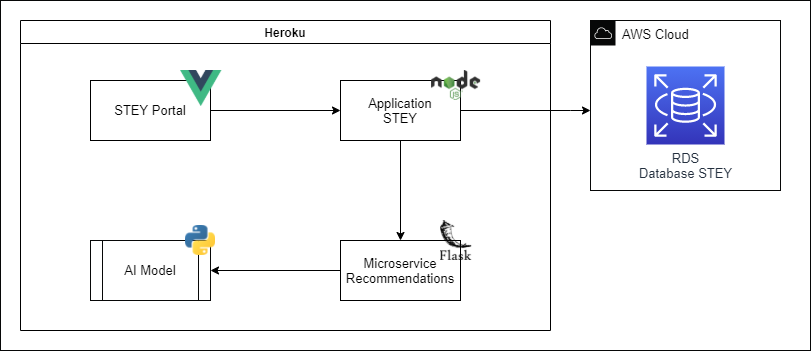

The diagram above was exported from draw.io. Its source (the exported page's mxGraphModel, read from the mxfile embedded in the PNG):
<mxGraphModel dx="2062" dy="1922" grid="1" gridSize="10" guides="1" tooltips="1" connect="1" arrows="1" fold="1" page="1" pageScale="1" pageWidth="850" pageHeight="1100" math="0" shadow="0">
  <root>
    <mxCell id="0" />
    <mxCell id="1" parent="0" />
    <mxCell id="2" value="" style="rounded=0;whiteSpace=wrap;html=1;fontColor=#050505;strokeColor=none;fillColor=default;" vertex="1" parent="1">
      <mxGeometry x="710" y="590" width="190" height="170" as="geometry" />
    </mxCell>
    <mxCell id="3" value="" style="rounded=0;whiteSpace=wrap;html=1;fontColor=#050505;strokeColor=none;fillColor=default;" vertex="1" parent="1">
      <mxGeometry x="140" y="590" width="530" height="310" as="geometry" />
    </mxCell>
    <mxCell id="4" value="" style="rounded=0;whiteSpace=wrap;html=1;fontColor=#050505;strokeColor=#070808;fillColor=none;" vertex="1" parent="1">
      <mxGeometry x="120" y="570" width="810" height="350" as="geometry" />
    </mxCell>
    <mxCell id="5" value="Heroku" style="swimlane;" vertex="1" parent="1">
      <mxGeometry x="140" y="590" width="530" height="310" as="geometry">
        <mxRectangle x="140" y="10" width="70" height="23" as="alternateBounds" />
      </mxGeometry>
    </mxCell>
    <mxCell id="6" style="edgeStyle=orthogonalEdgeStyle;rounded=0;orthogonalLoop=1;jettySize=auto;html=1;entryX=0;entryY=0.5;entryDx=0;entryDy=0;" edge="1" parent="5" source="17" target="14">
      <mxGeometry relative="1" as="geometry" />
    </mxCell>
    <mxCell id="7" value="" style="group" vertex="1" connectable="0" parent="5">
      <mxGeometry x="70" y="205" width="125" height="75" as="geometry" />
    </mxCell>
    <mxCell id="8" value="AI Model" style="shape=process;whiteSpace=wrap;html=1;backgroundOutline=1;fontColor=#050505;strokeColor=#070808;fontSize=13;" vertex="1" parent="7">
      <mxGeometry y="15" width="120" height="60" as="geometry" />
    </mxCell>
    <mxCell id="9" value="" style="shape=image;verticalLabelPosition=bottom;labelBackgroundColor=#ffffff;verticalAlign=top;aspect=fixed;imageAspect=0;image=https://upload.wikimedia.org/wikipedia/commons/thumb/c/c3/Python-logo-notext.svg/1200px-Python-logo-notext.svg.png;" vertex="1" parent="7">
      <mxGeometry x="95" width="30" height="30" as="geometry" />
    </mxCell>
    <mxCell id="10" value="" style="group;fillColor=none;" vertex="1" connectable="0" parent="5">
      <mxGeometry x="320" y="200" width="131.2" height="80" as="geometry" />
    </mxCell>
    <mxCell id="11" value="Microservice&lt;br style=&quot;font-size: 13px;&quot;&gt;Recommendations" style="rounded=0;whiteSpace=wrap;html=1;fontSize=13;" vertex="1" parent="10">
      <mxGeometry y="20" width="120" height="60" as="geometry" />
    </mxCell>
    <mxCell id="12" value="" style="shape=image;verticalLabelPosition=bottom;labelBackgroundColor=#ffffff;verticalAlign=top;aspect=fixed;imageAspect=0;image=https://seeklogo.com/images/F/flask-logo-44C507ABB7-seeklogo.com.png;" vertex="1" parent="10">
      <mxGeometry x="100" width="31.2" height="40" as="geometry" />
    </mxCell>
    <mxCell id="13" value="" style="group;fillColor=none;" vertex="1" connectable="0" parent="5">
      <mxGeometry x="320" y="50" width="140.13" height="70" as="geometry" />
    </mxCell>
    <mxCell id="14" value="Application&lt;br style=&quot;font-size: 13px;&quot;&gt;STEY" style="rounded=0;whiteSpace=wrap;html=1;fontSize=13;" vertex="1" parent="13">
      <mxGeometry y="10" width="120" height="60" as="geometry" />
    </mxCell>
    <mxCell id="15" value="" style="shape=image;verticalLabelPosition=bottom;labelBackgroundColor=#ffffff;verticalAlign=top;aspect=fixed;imageAspect=0;image=https://upload.wikimedia.org/wikipedia/commons/thumb/d/d9/Node.js_logo.svg/1200px-Node.js_logo.svg.png;" vertex="1" parent="13">
      <mxGeometry x="91.07" width="49.06" height="30" as="geometry" />
    </mxCell>
    <mxCell id="16" value="" style="group;fillColor=none;" vertex="1" connectable="0" parent="5">
      <mxGeometry x="70" y="50" width="131.51" height="70" as="geometry" />
    </mxCell>
    <mxCell id="17" value="STEY Portal" style="rounded=0;whiteSpace=wrap;html=1;fontSize=13;" vertex="1" parent="16">
      <mxGeometry y="10" width="120" height="60" as="geometry" />
    </mxCell>
    <mxCell id="18" value="" style="shape=image;verticalLabelPosition=bottom;labelBackgroundColor=#ffffff;verticalAlign=top;aspect=fixed;imageAspect=0;image=https://upload.wikimedia.org/wikipedia/commons/thumb/9/95/Vue.js_Logo_2.svg/1184px-Vue.js_Logo_2.svg.png;" vertex="1" parent="16">
      <mxGeometry x="90" width="41.51" height="36" as="geometry" />
    </mxCell>
    <mxCell id="19" style="edgeStyle=orthogonalEdgeStyle;rounded=0;orthogonalLoop=1;jettySize=auto;html=1;fontSize=13;fontColor=#050505;" edge="1" parent="5" source="14" target="11">
      <mxGeometry relative="1" as="geometry" />
    </mxCell>
    <mxCell id="20" style="edgeStyle=orthogonalEdgeStyle;rounded=0;orthogonalLoop=1;jettySize=auto;html=1;entryX=1;entryY=0.5;entryDx=0;entryDy=0;fontSize=13;fontColor=#050505;" edge="1" parent="5" source="11" target="8">
      <mxGeometry relative="1" as="geometry" />
    </mxCell>
    <mxCell id="21" value="" style="group" vertex="1" connectable="0" parent="1">
      <mxGeometry x="710" y="590" width="190" height="170" as="geometry" />
    </mxCell>
    <mxCell id="22" value="AWS Cloud" style="sketch=0;outlineConnect=0;gradientColor=none;html=1;whiteSpace=wrap;fontSize=13;fontStyle=0;shape=mxgraph.aws4.group;grIcon=mxgraph.aws4.group_aws_cloud;strokeColor=#070808;fillColor=none;verticalAlign=top;align=left;spacingLeft=30;fontColor=#050505;dashed=0;" vertex="1" parent="21">
      <mxGeometry width="190" height="170" as="geometry" />
    </mxCell>
    <mxCell id="23" value="RDS&lt;br style=&quot;font-size: 13px;&quot;&gt;Database STEY" style="sketch=0;points=[[0,0,0],[0.25,0,0],[0.5,0,0],[0.75,0,0],[1,0,0],[0,1,0],[0.25,1,0],[0.5,1,0],[0.75,1,0],[1,1,0],[0,0.25,0],[0,0.5,0],[0,0.75,0],[1,0.25,0],[1,0.5,0],[1,0.75,0]];outlineConnect=0;fontColor=#232F3E;gradientColor=#4D72F3;gradientDirection=north;fillColor=#3334B9;strokeColor=#ffffff;dashed=0;verticalLabelPosition=bottom;verticalAlign=top;align=center;html=1;fontSize=13;fontStyle=0;aspect=fixed;shape=mxgraph.aws4.resourceIcon;resIcon=mxgraph.aws4.rds;" vertex="1" parent="21">
      <mxGeometry x="56" y="46" width="78" height="78" as="geometry" />
    </mxCell>
    <mxCell id="24" style="edgeStyle=orthogonalEdgeStyle;rounded=0;orthogonalLoop=1;jettySize=auto;html=1;fontSize=13;fontColor=#050505;" edge="1" source="14" target="22" parent="1">
      <mxGeometry relative="1" as="geometry">
        <Array as="points">
          <mxPoint x="690" y="680" />
          <mxPoint x="690" y="680" />
        </Array>
      </mxGeometry>
    </mxCell>
  </root>
</mxGraphModel>